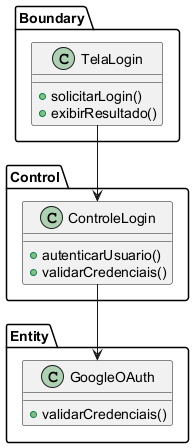

The diagram above was rendered by PlantUML. Its source (embedded in the PNG):
@startuml
' UC001 - Login - Diagrama de Classes de Análise
package Boundary {
  class TelaLogin {
    +solicitarLogin()
    +exibirResultado()
  }
}

package Control {
  class ControleLogin {
    +autenticarUsuario()
    +validarCredenciais()
  }
}

package Entity {
  class GoogleOAuth {
    +validarCredenciais()
  }
}

TelaLogin --> ControleLogin
ControleLogin --> GoogleOAuth
@enduml